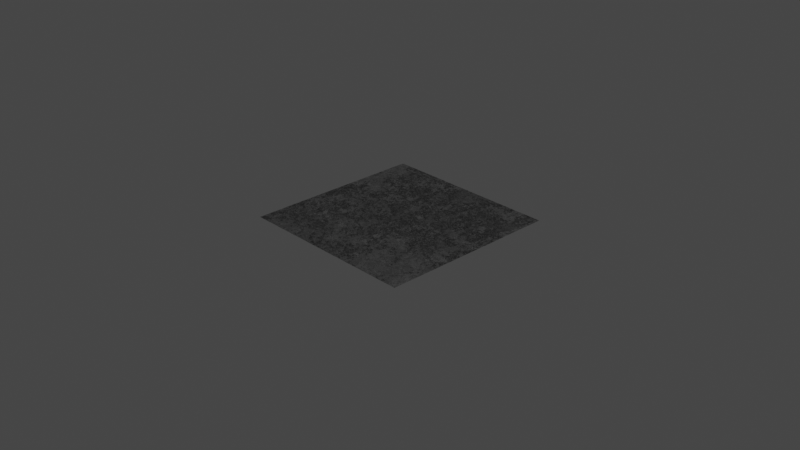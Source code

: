 # Source: silver_rough.blend  (saved by Blender 3.6.13; exported with 4.5.12 LTS)
import bpy
from mathutils import Matrix  # noqa: F401  (used for matrix-valued properties, if any)

bpy.ops.wm.read_factory_settings(use_empty=True)
scene = bpy.context.scene
scene.name = 'Scene'

# ---- collections
col_collection = bpy.data.collections.new('Collection'); scene.collection.children.link(col_collection)

# ---- materials (node trees are filled in below, after node groups)
mat_silver_rough = bpy.data.materials.new('silver_rough')
mat_silver_rough.alpha_threshold = 0.0
mat_silver_rough.use_transparent_shadow = False
mat_silver_rough.line_color = (0.0, 0.0, 0.0, 1.0)

# ---- node groups
ng_clouds_01_003 = bpy.data.node_groups.new('Clouds 01.003', 'ShaderNodeTree')
_s = ng_clouds_01_003.interface.new_socket(name='Linear', in_out='OUTPUT', socket_type='NodeSocketFloat')
_s.min_value = 0.0
_s.max_value = 1.0
_s = ng_clouds_01_003.interface.new_socket(name='Constant', in_out='OUTPUT', socket_type='NodeSocketFloat')
_s.min_value = 0.0
_s.max_value = 0.0
_s = ng_clouds_01_003.interface.new_socket(name='Vector', in_out='INPUT', socket_type='NodeSocketVector')
_s.min_value = -1e+04
_s.max_value = 1e+04
_s.hide_value = True
_s = ng_clouds_01_003.interface.new_socket(name='Scale', in_out='INPUT', socket_type='NodeSocketFloat')
_s.default_value = 1.0
_s.min_value = -1e+04
_s.max_value = 1e+04
_s = ng_clouds_01_003.interface.new_socket(name='Mix 1', in_out='INPUT', socket_type='NodeSocketFloat')
_s.subtype = 'FACTOR'
_s.default_value = 0.7583
_s.min_value = 0.0
_s.max_value = 1.0
_s = ng_clouds_01_003.interface.new_socket(name='Mix 2', in_out='INPUT', socket_type='NodeSocketFloat')
_s.default_value = 1.0
_s.min_value = 0.0
_s.max_value = 1.0
_s = ng_clouds_01_003.interface.new_socket(name='Distortion', in_out='INPUT', socket_type='NodeSocketFloat')
_s.min_value = 0.0
_s.max_value = 1.0
_s = ng_clouds_01_003.interface.new_socket(name='Distortion', in_out='INPUT', socket_type='NodeSocketFloat')
_s.min_value = 0.0
_s.max_value = 1.0
_s = ng_clouds_01_003.interface.new_socket(name='Detail', in_out='INPUT', socket_type='NodeSocketFloat')
_s.default_value = 9.46
_s.min_value = 0.0
_s.max_value = 16.0
_s = ng_clouds_01_003.interface.new_socket(name='Detail', in_out='INPUT', socket_type='NodeSocketFloat')
_s.default_value = 0.9
_s.min_value = 0.0
_s.max_value = 16.0
_s = ng_clouds_01_003.interface.new_socket(name='Constant Seed', in_out='INPUT', socket_type='NodeSocketFloat')
_s.default_value = -9.5
_s.min_value = -1e+04
_s.max_value = 1e+04
_N = ng_clouds_01_003.nodes; _L = ng_clouds_01_003.links
n0 = _N.new('ShaderNodeVectorMath'); n0.name = 'Vector Math'; n0.location = (-470, 37)
n0.operation = 'SCALE'
n1 = _N.new('ShaderNodeMapRange'); n1.name = 'Map Range.001'; n1.location = (-472, -122)
n1.hide = True
n1.inputs[3].default_value = 0.78
n2 = _N.new('NodeGroupOutput'); n2.name = 'Group Output'; n2.location = (622, 28)
n3 = _N.new('ShaderNodeMapRange'); n3.name = 'Map Range.002'; n3.location = (-463, -179)
n3.hide = True
n3.inputs[3].default_value = 0.3
n3.inputs[4].default_value = 0.8
n4 = _N.new('ShaderNodeVectorMath'); n4.name = 'Vector Math.001'; n4.location = (-858, 207)
n4.operation = 'LENGTH'
n5 = _N.new('ShaderNodeMath'); n5.name = 'Math'; n5.location = (-688, 185)
n5.hide = True
n5.operation = 'GREATER_THAN'
n5.inputs[1].default_value = 0.0
n5.inputs[2].default_value = 0.0
n6 = _N.new('ShaderNodeMix'); n6.name = 'Mix'; n6.location = (-691, 150)
n6.data_type = 'RGBA'
n7 = _N.new('ShaderNodeTexNoise'); n7.name = 'Noise Texture.001'; n7.location = (-267, 52)
n7.inputs[2].default_value = 0.89
n8 = _N.new('ShaderNodeTexNoise'); n8.name = 'Noise Texture'; n8.location = (-103, -22)
n8.inputs[2].default_value = 3.39
n9 = _N.new('ShaderNodeTexVoronoi'); n9.name = 'Voronoi Texture'; n9.location = (62, 41)
n9.distance = 'CHEBYCHEV'
n9.inputs[2].default_value = 7.38
n9.inputs[7].default_value = 0.73
n10 = _N.new('ShaderNodeTexWhiteNoise'); n10.name = 'White Noise Texture'; n10.location = (251, -129)
n10.noise_dimensions = '4D'
n11 = _N.new('ShaderNodeMapRange'); n11.name = 'Map Range.003'; n11.location = (-463, -289)
n11.hide = True
n11.inputs[4].default_value = 0.2
n12 = _N.new('NodeGroupInput'); n12.name = 'Group Input'; n12.location = (-1150, -96)
n13 = _N.new('ShaderNodeUVMap'); n13.name = 'UV Map'; n13.location = (-1102, 45)
n14 = _N.new('ShaderNodeTexCoord'); n14.name = 'Texture Coordinate'; n14.location = (-1303, 177)
n15 = _N.new('ShaderNodeClamp'); n15.name = 'Clamp'; n15.location = (-267, -248)
n15.hide = True
n16 = _N.new('ShaderNodeClamp'); n16.name = 'Clamp.001'; n16.location = (-103, -322)
n16.hide = True
_L.new(n9.outputs[0], n2.inputs[0])
_L.new(n8.outputs[1], n9.inputs[0])
_L.new(n7.outputs[1], n8.inputs[0])
_L.new(n9.outputs[1], n10.inputs[0])
_L.new(n0.outputs[0], n7.inputs[0])
_L.new(n12.outputs[1], n0.inputs[3])
_L.new(n12.outputs[2], n1.inputs[0])
_L.new(n12.outputs[3], n3.inputs[0])
_L.new(n12.outputs[5], n8.inputs[8])
_L.new(n12.outputs[4], n11.inputs[0])
_L.new(n11.outputs[0], n7.inputs[8])
_L.new(n10.outputs[0], n2.inputs[1])
_L.new(n12.outputs[0], n4.inputs[0])
_L.new(n4.outputs[1], n5.inputs[0])
_L.new(n5.outputs[0], n6.inputs[0])
_L.new(n12.outputs[0], n6.inputs[7])
_L.new(n6.outputs[2], n0.inputs[0])
_L.new(n12.outputs[6], n7.inputs[3])
_L.new(n12.outputs[7], n8.inputs[3])
_L.new(n12.outputs[8], n10.inputs[1])
_L.new(n14.outputs[3], n6.inputs[6])
_L.new(n1.outputs[0], n15.inputs[0])
_L.new(n15.outputs[0], n7.inputs[4])
_L.new(n3.outputs[0], n16.inputs[0])
_L.new(n16.outputs[0], n8.inputs[4])
n2.is_active_output = True
ng_normal_bake = bpy.data.node_groups.new('normal_bake', 'ShaderNodeTree')
_s = ng_normal_bake.interface.new_socket(name='Vector', in_out='OUTPUT', socket_type='NodeSocketVector')
_s = ng_normal_bake.interface.new_socket(name='Color', in_out='INPUT', socket_type='NodeSocketVector')
_s.hide_value = True
_N = ng_normal_bake.nodes; _L = ng_normal_bake.links
n0 = _N.new('ShaderNodeVectorMath'); n0.name = 'Vector Math.001'; n0.location = (-4, -55)
n0.operation = 'DOT_PRODUCT'
n1 = _N.new('ShaderNodeVectorMath'); n1.name = 'Vector Math.005'; n1.location = (-264, -55)
n1.operation = 'CROSS_PRODUCT'
n2 = _N.new('ShaderNodeVectorMath'); n2.name = 'Vector Math.002'; n2.location = (-1, -219)
n2.operation = 'DOT_PRODUCT'
n3 = _N.new('NodeReroute'); n3.name = 'Reroute'; n3.location = (-85, 62)
n3.width = 16
n3.socket_idname = 'NodeSocketVector'
n4 = _N.new('ShaderNodeVectorMath'); n4.name = 'Vector Math'; n4.location = (2, 98)
n4.operation = 'DOT_PRODUCT'
n5 = _N.new('ShaderNodeCombineXYZ'); n5.name = 'Combine XYZ'; n5.location = (198, 2)
n6 = _N.new('ShaderNodeNewGeometry'); n6.name = 'Geometry'; n6.location = (-577, -273)
n7 = _N.new('ShaderNodeTangent'); n7.name = 'Tangent'; n7.location = (-579, 25)
n7.width = 232
n7.direction_type = 'UV_MAP'
n8 = _N.new('NodeGroupOutput'); n8.name = 'Group Output'; n8.location = (757, 49)
n9 = _N.new('NodeGroupInput'); n9.name = 'Group Input'; n9.location = (-552, 105)
n10 = _N.new('ShaderNodeVectorMath'); n10.name = 'Vector Math.004'; n10.location = (398, -39)
n10.hide = True
n10.inputs[1].default_value = (0.5, 0.5, 0.5)
n11 = _N.new('ShaderNodeVectorMath'); n11.name = 'Vector Math.003'; n11.location = (398, -4)
n11.hide = True
n11.operation = 'SCALE'
n11.inputs[3].default_value = 0.5
n12 = _N.new('ShaderNodeMath'); n12.name = 'sanctus_correct_normal_y'; n12.location = (0, 0)
n12.label = 'sanctus_correct_normal_y'
n12.operation = 'MULTIPLY'
n12.inputs[1].default_value = -1.0
_L.new(n4.outputs[1], n5.inputs[0])
_L.new(n2.outputs[1], n5.inputs[2])
_L.new(n3.outputs[0], n4.inputs[0])
_L.new(n3.outputs[0], n0.inputs[0])
_L.new(n3.outputs[0], n2.inputs[0])
_L.new(n7.outputs[0], n1.inputs[0])
_L.new(n6.outputs[1], n1.inputs[1])
_L.new(n7.outputs[0], n4.inputs[1])
_L.new(n1.outputs[0], n0.inputs[1])
_L.new(n6.outputs[1], n2.inputs[1])
_L.new(n9.outputs[0], n3.inputs[0])
_L.new(n5.outputs[0], n11.inputs[0])
_L.new(n10.outputs[0], n8.inputs[0])
_L.new(n11.outputs[0], n10.inputs[0])
_L.new(n0.outputs[1], n12.inputs[0])
_L.new(n12.outputs[0], n5.inputs[1])
n8.is_active_output = True
ng_rough_metal = bpy.data.node_groups.new('Rough Metal', 'ShaderNodeTree')
_s = ng_rough_metal.interface.new_socket(name='BSDF', in_out='OUTPUT', socket_type='NodeSocketShader')
_s = ng_rough_metal.interface.new_socket(name='Color Bake', in_out='OUTPUT', socket_type='NodeSocketColor')
_s.default_value = (0.0, 0.0, 0.0, 0.0)
_s = ng_rough_metal.interface.new_socket(name='Metallic Bake', in_out='OUTPUT', socket_type='NodeSocketFloat')
_s.default_value = 1.0
_s = ng_rough_metal.interface.new_socket(name='Roughness Bake', in_out='OUTPUT', socket_type='NodeSocketFloat')
_s = ng_rough_metal.interface.new_socket(name='Normal Bake', in_out='OUTPUT', socket_type='NodeSocketVector')
_s.min_value = 0.0
_s.max_value = 0.0
_s = ng_rough_metal.interface.new_socket(name='--METAL--', in_out='INPUT', socket_type='NodeSocketFloat')
_s.hide_value = True
_s = ng_rough_metal.interface.new_socket(name='Color', in_out='INPUT', socket_type='NodeSocketColor')
_s.default_value = (1.0, 0.5658, 0.1562, 1.0)
_s = ng_rough_metal.interface.new_socket(name='Roughness', in_out='INPUT', socket_type='NodeSocketFloat')
_s.min_value = 0.0
_s.max_value = 1.0
_s = ng_rough_metal.interface.new_socket(name='--TEXTURE--', in_out='INPUT', socket_type='NodeSocketFloat')
_s.hide_value = True
_s = ng_rough_metal.interface.new_socket(name='Scale', in_out='INPUT', socket_type='NodeSocketFloat')
_s.default_value = 1.0
_s.min_value = -1e+04
_s.max_value = 1e+04
_s = ng_rough_metal.interface.new_socket(name='Seed', in_out='INPUT', socket_type='NodeSocketFloat')
_s.min_value = 0.0
_s.max_value = 1e+04
_s = ng_rough_metal.interface.new_socket(name='Bump', in_out='INPUT', socket_type='NodeSocketFloat')
_s.default_value = 1.0
_s.min_value = 0.0
_s.max_value = 1e+04
_s = ng_rough_metal.interface.new_socket(name='--OTHERS--', in_out='INPUT', socket_type='NodeSocketFloat')
_s.hide_value = True
_s = ng_rough_metal.interface.new_socket(name='Vector', in_out='INPUT', socket_type='NodeSocketVector')
_s.min_value = -1e+04
_s.max_value = 1e+04
_s.hide_value = True
_N = ng_rough_metal.nodes; _L = ng_rough_metal.links
n0 = _N.new('NodeReroute'); n0.name = 'Reroute'; n0.location = (-746, -231)
n0.width = 16
n0.socket_idname = 'NodeSocketFloat'
n1 = _N.new('NodeReroute'); n1.name = 'Reroute.001'; n1.location = (-747, -386)
n1.width = 16
n1.socket_idname = 'NodeSocketFloat'
n2 = _N.new('NodeGroupInput'); n2.name = 'Group Input'; n2.location = (-1300, -147)
n3 = _N.new('ShaderNodeMix'); n3.name = 'Mix.002'; n3.location = (-647, 174)
n3.data_type = 'RGBA'
n4 = _N.new('ShaderNodeVectorMath'); n4.name = 'Vector Math.001'; n4.location = (-1085, 90)
n4.operation = 'LENGTH'
n5 = _N.new('ShaderNodeMath'); n5.name = 'Math.002'; n5.location = (-863, 236)
n5.operation = 'GREATER_THAN'
n5.inputs[1].default_value = 0.0
n6 = _N.new('ShaderNodeTexCoord'); n6.name = 'Texture Coordinate'; n6.location = (-869, 78)
n7 = _N.new('ShaderNodeBsdfPrincipled'); n7.name = 'Principled BSDF'; n7.location = (1007, 259)
n7.distribution = 'GGX'
n7.subsurface_method = 'BURLEY'
n7.inputs[3].default_value = 1.45
n7.inputs[27].default_value = (0.0, 0.0, 0.0, 1.0)
n7.inputs[28].default_value = 1.0
n8 = _N.new('ShaderNodeGroup'); n8.name = 'Group'; n8.location = (-223, -49)
n8.node_tree = ng_clouds_01_003
n8.inputs[1].default_value = 0.1
n8.inputs[2].default_value = 0.7583
n8.inputs[3].default_value = 0.64
n8.inputs[4].default_value = 0.63
n8.inputs[5].default_value = 0.21
n8.inputs[6].default_value = 10.56
n8.inputs[7].default_value = 1.6
n8.inputs[8].default_value = 3.2
n9 = _N.new('ShaderNodeGroup'); n9.name = 'Group.001'; n9.location = (717, -102)
n9.node_tree = ng_normal_bake
n10 = _N.new('NodeGroupOutput'); n10.name = 'Group Output'; n10.location = (1348, 154)
n11 = _N.new('NodeReroute'); n11.name = 'Reroute.002'; n11.location = (749, 231)
n11.width = 16
n12 = _N.new('ShaderNodeMix'); n12.name = 'Mix.001'; n12.location = (256, 287)
n12.data_type = 'RGBA'
n12.blend_type = 'COLOR'
n12.inputs[0].default_value = 1.0
n13 = _N.new('NodeReroute'); n13.name = 'Reroute.003'; n13.location = (667, -22)
n13.width = 16
n13.socket_idname = 'NodeSocketFloat'
n14 = _N.new('ShaderNodeMath'); n14.name = 'Math.001'; n14.location = (-220, -249)
n14.operation = 'DIVIDE'
n14.inputs[0].default_value = 1.0
n15 = _N.new('ShaderNodeMath'); n15.name = 'Math'; n15.location = (-36, -161)
n15.hide = True
n15.operation = 'MULTIPLY'
n15.inputs[1].default_value = 0.002
n16 = _N.new('ShaderNodeMath'); n16.name = 'Math.003'; n16.location = (-36, -197)
n16.hide = True
n16.operation = 'MULTIPLY'
n17 = _N.new('ShaderNodeBump'); n17.name = 'Bump'; n17.location = (526, -188)
n17.inputs[2].default_value = 1.0
n18 = _N.new('ShaderNodeMapRange'); n18.name = 'Map Range'; n18.location = (194, 80)
n18.inputs[3].default_value = 0.38
n18.inputs[4].default_value = 0.0
n19 = _N.new('ShaderNodeValue'); n19.name = 'Value'; n19.location = (477, 105)
n19.outputs[0].default_value = 1.0
n20 = _N.new('ShaderNodeMath'); n20.name = 'Math.004'; n20.location = (433, 9)
n21 = _N.new('ShaderNodeMapRange'); n21.name = 'Map Range.001'; n21.location = (20, -341)
n21.inputs[4].default_value = 0.62
n22 = _N.new('ShaderNodeVectorMath'); n22.name = 'Vector Math'; n22.location = (-663, 262)
n22.operation = 'SCALE'
n23 = _N.new('ShaderNodeVectorMath'); n23.name = 'Vector Math.002'; n23.location = (-443, 166)
n24 = _N.new('ShaderNodeCombineXYZ'); n24.name = 'Combine XYZ'; n24.location = (-577, -87)
_L.new(n8.outputs[0], n12.inputs[6])
_L.new(n8.outputs[0], n15.inputs[0])
_L.new(n17.outputs[0], n7.inputs[5])
_L.new(n23.outputs[0], n8.inputs[0])
_L.new(n15.outputs[0], n16.inputs[0])
_L.new(n0.outputs[0], n22.inputs[3])
_L.new(n2.outputs[4], n0.inputs[0])
_L.new(n0.outputs[0], n1.inputs[0])
_L.new(n1.outputs[0], n14.inputs[1])
_L.new(n14.outputs[0], n17.inputs[1])
_L.new(n2.outputs[1], n12.inputs[7])
_L.new(n2.outputs[8], n4.inputs[0])
_L.new(n4.outputs[1], n5.inputs[0])
_L.new(n5.outputs[0], n3.inputs[0])
_L.new(n2.outputs[8], n3.inputs[7])
_L.new(n6.outputs[3], n3.inputs[6])
_L.new(n3.outputs[2], n22.inputs[0])
_L.new(n13.outputs[0], n7.inputs[2])
_L.new(n7.outputs[0], n10.inputs[0])
_L.new(n11.outputs[0], n7.inputs[0])
_L.new(n16.outputs[0], n17.inputs[3])
_L.new(n2.outputs[6], n16.inputs[1])
_L.new(n19.outputs[0], n7.inputs[1])
_L.new(n11.outputs[0], n10.inputs[1])
_L.new(n19.outputs[0], n10.inputs[2])
_L.new(n13.outputs[0], n10.inputs[3])
_L.new(n9.outputs[0], n10.inputs[4])
_L.new(n17.outputs[0], n9.inputs[0])
_L.new(n12.outputs[2], n11.inputs[0])
_L.new(n8.outputs[1], n18.inputs[0])
_L.new(n20.outputs[0], n13.inputs[0])
_L.new(n18.outputs[0], n20.inputs[0])
_L.new(n21.outputs[0], n20.inputs[1])
_L.new(n2.outputs[2], n21.inputs[0])
_L.new(n22.outputs[0], n23.inputs[0])
_L.new(n24.outputs[0], n23.inputs[1])
_L.new(n2.outputs[5], n24.inputs[2])
n10.is_active_output = True

# ---- material node trees
mat_silver_rough.use_nodes = True; mat_silver_rough.node_tree.nodes.clear()
_N = mat_silver_rough.node_tree.nodes; _L = mat_silver_rough.node_tree.links
n0 = _N.new('ShaderNodeOutputMaterial'); n0.name = 'Material Output'; n0.location = (300, 300)
n1 = _N.new('ShaderNodeGroup'); n1.name = 'Group.001'; n1.location = (71, 276)
n1.width = 156
n1.node_tree = ng_rough_metal
n1.inputs[0].default_value = 0.0
n1.inputs[1].default_value = (0.7682, 0.7682, 0.7682, 1.0)
n1.inputs[2].default_value = 0.0
n1.inputs[3].default_value = 0.0
n1.inputs[4].default_value = 1.0
n1.inputs[5].default_value = 0.0
n1.inputs[6].default_value = 1.0
n1.inputs[7].default_value = 0.0
n1.inputs[8].default_value = (0.0, 0.0, 0.0)
_L.new(n1.outputs[0], n0.inputs[0])
n0.is_active_output = True

# ---- world
world_world = bpy.data.worlds.new('World'); scene.world = world_world
world_world.use_nodes = True; world_world.node_tree.nodes.clear()
_N = world_world.node_tree.nodes; _L = world_world.node_tree.links
n0 = _N.new('ShaderNodeOutputWorld'); n0.name = 'World Output'; n0.location = (300, 300)
n1 = _N.new('ShaderNodeBackground'); n1.name = 'Background'; n1.location = (10, 300)
n1.inputs[0].default_value = (0.05088, 0.05088, 0.05088, 1.0)
_L.new(n1.outputs[0], n0.inputs[0])
n0.is_active_output = True
world_world.color = (0.05088, 0.05088, 0.05088)
world_world.use_sun_shadow = False
world_world.sun_shadow_jitter_overblur = 0.0

# ---- cameras
cam_camera = bpy.data.cameras.new('Camera')
cam_camera.clip_end = 100.0
cam_camera.ortho_scale = 7.314

# ---- lights
light_light = bpy.data.lights.new('Light', 'POINT')
light_light.transmission_factor = 0.0
light_light.energy = 1000.0
light_light.shadow_soft_size = 0.1
light_light.shadow_maximum_resolution = 0.006
light_light.use_absolute_resolution = True

# ---- meshes
me_plane = bpy.data.meshes.new('Plane')
me_plane.from_pydata([(-1.0, -1.0, 0.0), (1.0, -1.0, 0.0), (-1.0, 1.0, 0.0), (1.0, 1.0, 0.0)], [], [(0, 1, 3, 2)])
_uv = me_plane.uv_layers.new(name='UVMap')
_uv.uv.foreach_set('vector', [0.0, 0.0, 1.0, 0.0, 1.0, 1.0, 0.0, 1.0])
me_plane.materials.append(mat_silver_rough)
me_plane.use_remesh_fix_poles = True
me_plane.use_remesh_preserve_attributes = False
me_plane.update()

# ---- objects
ob_light = bpy.data.objects.new('Light', light_light)
ob_camera = bpy.data.objects.new('Camera', cam_camera)
ob_plane = bpy.data.objects.new('Plane', me_plane)

# ---- transforms, parenting, visibility, modifiers, constraints
ob_light.location = (4.076, 1.005, 5.904)
ob_light.rotation_euler = (0.6503, 0.05522, 1.866)
ob_light.lock_rotations_4d = False
ob_light.empty_display_type = 'ARROWS'
ob_light.color = (0.0, 0.0, 0.0, 0.0)
ob_light.lineart.crease_threshold = 0.0
ob_camera.location = (7.359, -6.926, 4.958)
ob_camera.rotation_euler = (1.109, 0.0, 0.8149)
ob_camera.lock_rotations_4d = False
ob_camera.empty_display_type = 'ARROWS'
ob_camera.color = (0.0, 0.0, 0.0, 0.0)
ob_camera.display_type = 'WIRE'
ob_camera.lineart.crease_threshold = 0.0
ob_plane.location = (0.0, 0.0, 0.0)

# ---- collection membership
col_collection.objects.link(ob_light)
col_collection.objects.link(ob_camera)
col_collection.objects.link(ob_plane)

# ---- scene / render settings (as saved in the file)
scene.camera = ob_camera
scene.frame_start = 1; scene.frame_end = 250; scene.frame_set(1)
scene.render.engine = 'BLENDER_EEVEE_NEXT'
scene.cycles.use_denoising = False
scene.cycles.sampling_pattern = 'TABULATED_SOBOL'
scene.cycles.use_light_tree = False
scene.view_settings.view_transform = 'Filmic'
bpy.context.view_layer.update()
